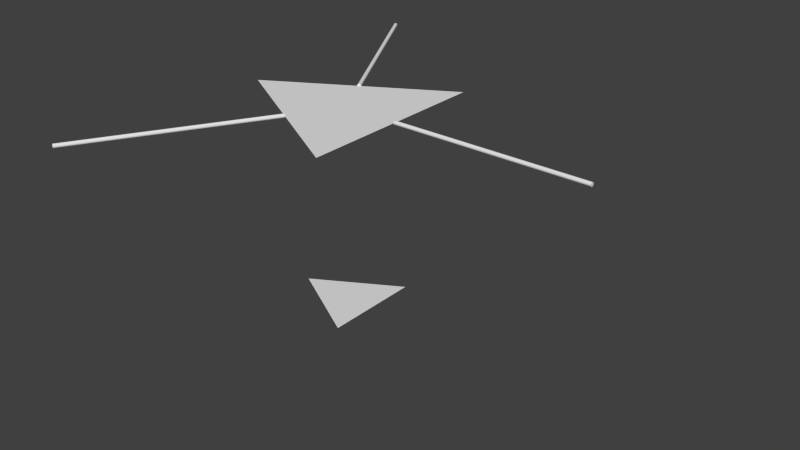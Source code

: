 # Source: deltabot.blend  (saved by Blender 2.68.0; exported with 4.5.12 LTS)
import bpy
from mathutils import Matrix  # noqa: F401  (used for matrix-valued properties, if any)

bpy.ops.wm.read_factory_settings(use_empty=True)
scene = bpy.context.scene
scene.name = 'Scene'

# ---- collections
col_collection_1 = bpy.data.collections.new('Collection 1'); scene.collection.children.link(col_collection_1)

# ---- world
world_world = bpy.data.worlds.new('World'); scene.world = world_world
world_world.color = (0.05088, 0.05088, 0.05088)
world_world.use_sun_shadow = False
world_world.sun_shadow_jitter_overblur = 0.0
world_world.cycles.sampling_method = 'MANUAL'
world_world.cycles.sample_map_resolution = 256

# ---- meshes
me_cylinder_005 = bpy.data.meshes.new('Cylinder.005')
me_cylinder_005.from_pydata([(1.0, 0.01, 6.398e-07), (0.0, 0.01, 0.0), (1.0, 0.009808, 0.001952), (-1.248e-09, 0.009808, 0.001951), (1.0, 0.009239, 0.003827), (-2.448e-09, 0.009239, 0.003827), (1.0, 0.008315, 0.005556), (-3.554e-09, 0.008315, 0.005556), (1.0, 0.007071, 0.007072), (-4.524e-09, 0.007071, 0.007071), (1.0, 0.005556, 0.008315), (-5.319e-09, 0.005556, 0.008315), (1.0, 0.003827, 0.009239), (-5.911e-09, 0.003827, 0.009239), (1.0, 0.001951, 0.009808), (-6.275e-09, 0.001951, 0.009808), (1.0, 7.55e-10, 0.01), (-6.398e-09, 7.55e-10, 0.01), (1.0, -0.001951, 0.009808), (-6.275e-09, -0.001951, 0.009808), (1.0, -0.003827, 0.009239), (-5.911e-09, -0.003827, 0.009239), (1.0, -0.005556, 0.008315), (-5.319e-09, -0.005556, 0.008315), (1.0, -0.007071, 0.007072), (-4.524e-09, -0.007071, 0.007071), (1.0, -0.008315, 0.005556), (-3.554e-09, -0.008315, 0.005556), (1.0, -0.009239, 0.003827), (-2.448e-09, -0.009239, 0.003827), (1.0, -0.009808, 0.001952), (-1.248e-09, -0.009808, 0.001951), (1.0, -0.01, 6.365e-07), (2.085e-15, -0.01, -3.258e-09), (1.0, -0.009808, -0.00195), (1.248e-09, -0.009808, -0.001951), (1.0, -0.009239, -0.003826), (2.448e-09, -0.009239, -0.003827), (1.0, -0.008315, -0.005555), (3.554e-09, -0.008315, -0.005556), (1.0, -0.007071, -0.00707), (4.524e-09, -0.007071, -0.007071), (1.0, -0.005556, -0.008314), (5.319e-09, -0.005556, -0.008315), (1.0, -0.003827, -0.009238), (5.911e-09, -0.003827, -0.009239), (1.0, -0.001951, -0.009807), (6.275e-09, -0.001951, -0.009808), (1.0, 9.656e-09, -0.009999), (6.398e-09, 9.656e-09, -0.01), (1.0, 0.001951, -0.009807), (6.275e-09, 0.001951, -0.009808), (1.0, 0.003827, -0.009238), (5.911e-09, 0.003827, -0.009239), (1.0, 0.005556, -0.008314), (5.319e-09, 0.005556, -0.008315), (1.0, 0.007071, -0.00707), (4.524e-09, 0.007071, -0.007071), (1.0, 0.008315, -0.005555), (3.554e-09, 0.008315, -0.005556), (1.0, 0.009239, -0.003826), (2.448e-09, 0.009239, -0.003827), (1.0, 0.009808, -0.00195), (1.248e-09, 0.009808, -0.001951)], [], [(0, 1, 3, 2), (2, 3, 5, 4), (4, 5, 7, 6), (6, 7, 9, 8), (8, 9, 11, 10), (10, 11, 13, 12), (12, 13, 15, 14), (14, 15, 17, 16), (16, 17, 19, 18), (18, 19, 21, 20), (20, 21, 23, 22), (22, 23, 25, 24), (24, 25, 27, 26), (26, 27, 29, 28), (28, 29, 31, 30), (30, 31, 33, 32), (32, 33, 35, 34), (34, 35, 37, 36), (36, 37, 39, 38), (38, 39, 41, 40), (40, 41, 43, 42), (42, 43, 45, 44), (44, 45, 47, 46), (46, 47, 49, 48), (48, 49, 51, 50), (50, 51, 53, 52), (52, 53, 55, 54), (54, 55, 57, 56), (56, 57, 59, 58), (58, 59, 61, 60), (3, 1, 63, 61, 59, 57, 55, 53, 51, 49, 47, 45, 43, 41, 39, 37, 35, 33, 31, 29, 27, 25, 23, 21, 19, 17, 15, 13, 11, 9, 7, 5), (62, 63, 1, 0), (60, 61, 63, 62), (0, 2, 4, 6, 8, 10, 12, 14, 16, 18, 20, 22, 24, 26, 28, 30, 32, 34, 36, 38, 40, 42, 44, 46, 48, 50, 52, 54, 56, 58, 60, 62)])
me_cylinder_005.use_remesh_preserve_volume = False
me_cylinder_005.use_remesh_preserve_attributes = False
me_cylinder_005.use_mirror_vertex_groups = False
me_cylinder_005.update()
me_plane_001 = bpy.data.meshes.new('Plane.001')
me_plane_001.from_pydata([(0.2887, 0.5, 0.0), (-0.5774, 4.359e-08, 0.0), (0.2887, -0.5, 0.0)], [], [(2, 0, 1)])
me_plane_001.use_remesh_preserve_volume = False
me_plane_001.use_remesh_preserve_attributes = False
me_plane_001.use_mirror_vertex_groups = False
me_plane_001.update()
me_plane = bpy.data.meshes.new('Plane')
me_plane.from_pydata([(0.2887, 0.5, 0.0), (-0.5774, 4.359e-08, 0.0), (0.2887, -0.5, 0.0)], [], [(2, 0, 1)])
me_plane.use_remesh_preserve_volume = False
me_plane.use_remesh_preserve_attributes = False
me_plane.use_mirror_vertex_groups = False
me_plane.update()

# ---- objects
ob_j2 = bpy.data.objects.new('J2', me_cylinder_005)
ob_j1 = bpy.data.objects.new('J1', me_cylinder_005)
ob_j0 = bpy.data.objects.new('J0', me_cylinder_005)
ob_endefector = bpy.data.objects.new('Endefector', me_plane_001)
ob_top = bpy.data.objects.new('Top', me_plane)

# ---- transforms, parenting, visibility, modifiers, constraints
ob_j2.location = (-0.1443, -0.25, 0.0)
ob_j2.rotation_euler = (0.0, -0.0, -2.094)
ob_j2.lock_location = (True, True, True)
ob_j2.lock_rotation = (True, False, True)
ob_j2.lineart.crease_threshold = 0.0
ob_j1.location = (-0.1443, 0.25, 0.0)
ob_j1.rotation_euler = (0.0, -0.0, 2.094)
ob_j1.lock_location = (True, True, True)
ob_j1.lock_rotation = (True, False, True)
ob_j1.lineart.crease_threshold = 0.0
ob_j0.location = (0.2887, 0.0, 0.0)
ob_j0.lock_location = (True, True, True)
ob_j0.lock_rotation = (True, False, True)
ob_j0.lineart.crease_threshold = 0.0
ob_endefector.location = (0.0, 0.0, -1.0)
ob_endefector.scale = (0.5, 0.5, 0.5)
ob_endefector.lock_rotation = (True, True, True)
ob_endefector.lock_scale = (True, True, True)
ob_endefector.lineart.crease_threshold = 0.0
ob_top.location = (0.0, 0.0, 0.0)
ob_top.lock_location = (True, True, True)
ob_top.lock_rotation = (True, True, True)
ob_top.lock_scale = (True, True, True)
ob_top.lineart.crease_threshold = 0.0

# ---- collection membership
col_collection_1.objects.link(ob_j2)
col_collection_1.objects.link(ob_j1)
col_collection_1.objects.link(ob_j0)
col_collection_1.objects.link(ob_endefector)
col_collection_1.objects.link(ob_top)

# ---- scene / render settings (as saved in the file)
scene.frame_start = 1; scene.frame_end = 250; scene.frame_set(1)
scene.render.engine = 'BLENDER_EEVEE_NEXT'
scene.render.image_settings.color_mode = 'RGB'
scene.render.image_settings.compression = 90
scene.render.resolution_percentage = 50
scene.render.dither_intensity = 0.0
scene.cycles.use_denoising = False
scene.cycles.samples = 10
scene.cycles.sampling_pattern = 'TABULATED_SOBOL'
scene.cycles.light_sampling_threshold = 0.0
scene.cycles.use_adaptive_sampling = False
scene.cycles.use_light_tree = False
scene.cycles.blur_glossy = 0.0
scene.cycles.volume_bounces = 1
scene.cycles.pixel_filter_type = 'GAUSSIAN'
scene.cycles.sample_clamp_indirect = 0.0
scene.view_settings.view_transform = 'Standard'
bpy.context.view_layer.update()

# ---- added for rendering (the .blend has no active camera and no usable light): camera, sun
cam_auto = bpy.data.cameras.new('AutoCamera')
cam_auto.lens = 50.0
cam_auto.sensor_width = 36.0
cam_auto.clip_end = 1000.0
ob_auto_camera = bpy.data.objects.new('AutoCamera', cam_auto)
scene.collection.objects.link(ob_auto_camera)
ob_auto_camera.location = (3.21676, -3.4787, 1.82414)
ob_auto_camera.rotation_euler = (1.09748, -7.21219e-08, 0.694738)
scene.camera = ob_auto_camera
light_auto_sun = bpy.data.lights.new('AutoSun', 'SUN')
light_auto_sun.energy = 3.0
light_auto_sun.angle = 0.0523599
ob_auto_sun = bpy.data.objects.new('AutoSun', light_auto_sun)
scene.collection.objects.link(ob_auto_sun)
ob_auto_sun.rotation_euler = (0.872665, 0.174533, 0.523599)
bpy.context.view_layer.update()
